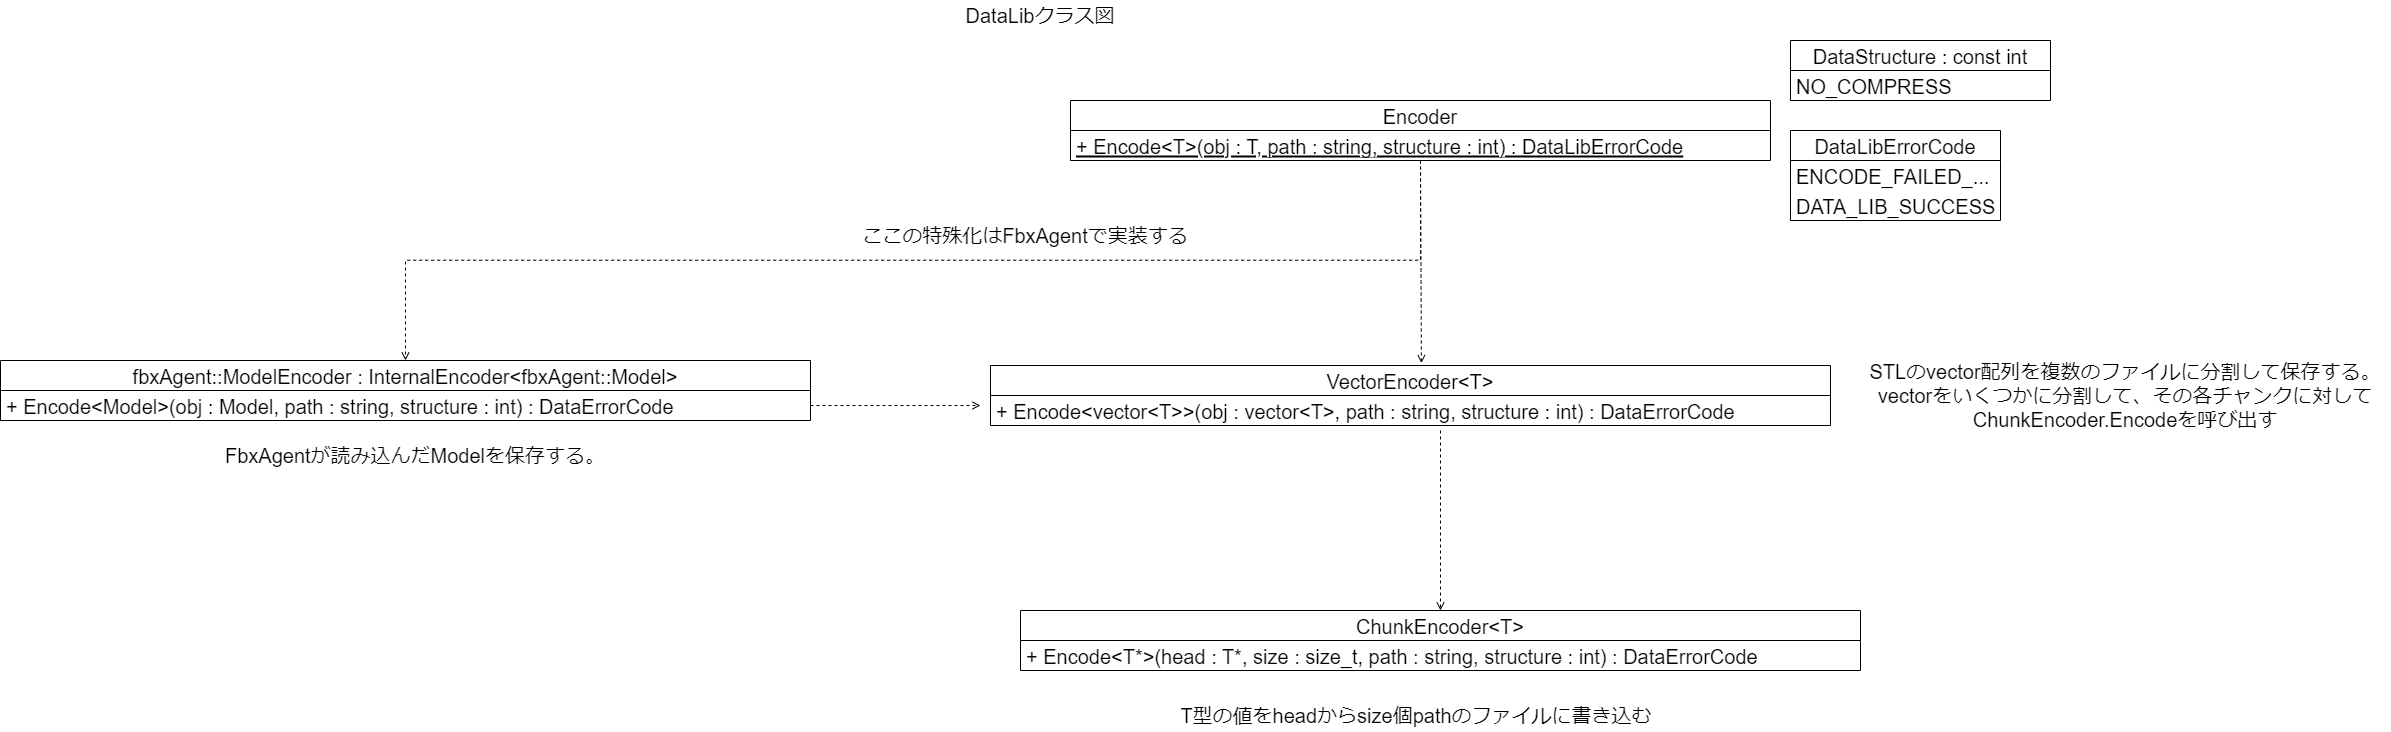

The diagram above was exported from draw.io. Its source (the exported page's mxGraphModel, read from the mxfile embedded in the PNG):
<mxGraphModel dx="3228" dy="1236" grid="1" gridSize="10" guides="1" tooltips="1" connect="1" arrows="1" fold="1" page="1" pageScale="1" pageWidth="827" pageHeight="1169" math="0" shadow="0">
  <root>
    <mxCell id="0" />
    <mxCell id="1" parent="0" />
    <mxCell id="f3dlQZAa_c0XxcamwQ8k-1" value="DataLibクラス図" style="text;html=1;strokeColor=none;fillColor=none;align=center;verticalAlign=middle;whiteSpace=wrap;rounded=0;fontSize=20;" parent="1" vertex="1">
      <mxGeometry x="-120" y="160" width="160" height="30" as="geometry" />
    </mxCell>
    <mxCell id="f3dlQZAa_c0XxcamwQ8k-2" value="Encoder" style="swimlane;fontStyle=0;childLayout=stackLayout;horizontal=1;startSize=30;horizontalStack=0;resizeParent=1;resizeParentMax=0;resizeLast=0;collapsible=1;marginBottom=0;fontSize=20;" parent="1" vertex="1">
      <mxGeometry x="-10" y="260" width="700" height="60" as="geometry" />
    </mxCell>
    <mxCell id="f3dlQZAa_c0XxcamwQ8k-5" value="+ Encode&lt;T&gt;(obj : T, path : string, structure : int) : DataLibErrorCode" style="text;strokeColor=none;fillColor=none;align=left;verticalAlign=middle;spacingLeft=4;spacingRight=4;overflow=hidden;points=[[0,0.5],[1,0.5]];portConstraint=eastwest;rotatable=0;fontSize=20;fontStyle=4" parent="f3dlQZAa_c0XxcamwQ8k-2" vertex="1">
      <mxGeometry y="30" width="700" height="30" as="geometry" />
    </mxCell>
    <mxCell id="f3dlQZAa_c0XxcamwQ8k-6" value="DataStructure : const int" style="swimlane;fontStyle=0;childLayout=stackLayout;horizontal=1;startSize=30;horizontalStack=0;resizeParent=1;resizeParentMax=0;resizeLast=0;collapsible=1;marginBottom=0;fontSize=20;" parent="1" vertex="1">
      <mxGeometry x="710" y="200" width="260" height="60" as="geometry" />
    </mxCell>
    <mxCell id="f3dlQZAa_c0XxcamwQ8k-7" value="NO_COMPRESS" style="text;strokeColor=none;fillColor=none;align=left;verticalAlign=middle;spacingLeft=4;spacingRight=4;overflow=hidden;points=[[0,0.5],[1,0.5]];portConstraint=eastwest;rotatable=0;fontSize=20;" parent="f3dlQZAa_c0XxcamwQ8k-6" vertex="1">
      <mxGeometry y="30" width="260" height="30" as="geometry" />
    </mxCell>
    <mxCell id="f3dlQZAa_c0XxcamwQ8k-10" value="DataLibErrorCode" style="swimlane;fontStyle=0;childLayout=stackLayout;horizontal=1;startSize=30;horizontalStack=0;resizeParent=1;resizeParentMax=0;resizeLast=0;collapsible=1;marginBottom=0;fontSize=20;" parent="1" vertex="1">
      <mxGeometry x="710" y="290" width="210" height="90" as="geometry" />
    </mxCell>
    <mxCell id="f3dlQZAa_c0XxcamwQ8k-11" value="ENCODE_FAILED_..." style="text;strokeColor=none;fillColor=none;align=left;verticalAlign=middle;spacingLeft=4;spacingRight=4;overflow=hidden;points=[[0,0.5],[1,0.5]];portConstraint=eastwest;rotatable=0;fontSize=20;" parent="f3dlQZAa_c0XxcamwQ8k-10" vertex="1">
      <mxGeometry y="30" width="210" height="30" as="geometry" />
    </mxCell>
    <mxCell id="f3dlQZAa_c0XxcamwQ8k-12" value="DATA_LIB_SUCCESS" style="text;strokeColor=none;fillColor=none;align=left;verticalAlign=middle;spacingLeft=4;spacingRight=4;overflow=hidden;points=[[0,0.5],[1,0.5]];portConstraint=eastwest;rotatable=0;fontSize=20;" parent="f3dlQZAa_c0XxcamwQ8k-10" vertex="1">
      <mxGeometry y="60" width="210" height="30" as="geometry" />
    </mxCell>
    <mxCell id="f3dlQZAa_c0XxcamwQ8k-18" value="VectorEncoder&lt;T&gt;" style="swimlane;fontStyle=0;childLayout=stackLayout;horizontal=1;startSize=30;horizontalStack=0;resizeParent=1;resizeParentMax=0;resizeLast=0;collapsible=1;marginBottom=0;fontSize=20;" parent="1" vertex="1">
      <mxGeometry x="-90" y="525" width="840" height="60" as="geometry" />
    </mxCell>
    <mxCell id="f3dlQZAa_c0XxcamwQ8k-19" value="+ Encode&lt;vector&lt;T&gt;&gt;(obj : vector&lt;T&gt;, path : string, structure : int) : DataErrorCode" style="text;strokeColor=none;fillColor=none;align=left;verticalAlign=middle;spacingLeft=4;spacingRight=4;overflow=hidden;points=[[0,0.5],[1,0.5]];portConstraint=eastwest;rotatable=0;fontSize=20;fontStyle=0" parent="f3dlQZAa_c0XxcamwQ8k-18" vertex="1">
      <mxGeometry y="30" width="840" height="30" as="geometry" />
    </mxCell>
    <mxCell id="f3dlQZAa_c0XxcamwQ8k-21" value="ChunkEncoder&lt;T&gt;" style="swimlane;fontStyle=0;childLayout=stackLayout;horizontal=1;startSize=30;horizontalStack=0;resizeParent=1;resizeParentMax=0;resizeLast=0;collapsible=1;marginBottom=0;fontSize=20;" parent="1" vertex="1">
      <mxGeometry x="-60" y="770" width="840" height="60" as="geometry" />
    </mxCell>
    <mxCell id="f3dlQZAa_c0XxcamwQ8k-22" value="+ Encode&lt;T*&gt;(head : T*, size : size_t, path : string, structure : int) : DataErrorCode" style="text;strokeColor=none;fillColor=none;align=left;verticalAlign=middle;spacingLeft=4;spacingRight=4;overflow=hidden;points=[[0,0.5],[1,0.5]];portConstraint=eastwest;rotatable=0;fontSize=20;fontStyle=0" parent="f3dlQZAa_c0XxcamwQ8k-21" vertex="1">
      <mxGeometry y="30" width="840" height="30" as="geometry" />
    </mxCell>
    <mxCell id="f3dlQZAa_c0XxcamwQ8k-24" value="STLのvector配列を複数のファイルに分割して保存する。&lt;br&gt;vectorをいくつかに分割して、その各チャンクに対してChunkEncoder.Encodeを呼び出す" style="text;html=1;strokeColor=none;fillColor=none;align=center;verticalAlign=middle;whiteSpace=wrap;rounded=0;fontSize=20;" parent="1" vertex="1">
      <mxGeometry x="780" y="540" width="530" height="30" as="geometry" />
    </mxCell>
    <mxCell id="f3dlQZAa_c0XxcamwQ8k-26" value="T型の値をheadからsize個pathのファイルに書き込む" style="text;html=1;strokeColor=none;fillColor=none;align=center;verticalAlign=middle;whiteSpace=wrap;rounded=0;fontSize=20;" parent="1" vertex="1">
      <mxGeometry x="71" y="860" width="530" height="30" as="geometry" />
    </mxCell>
    <mxCell id="f3dlQZAa_c0XxcamwQ8k-27" value="fbxAgent::ModelEncoder : InternalEncoder&lt;fbxAgent::Model&gt;" style="swimlane;fontStyle=0;childLayout=stackLayout;horizontal=1;startSize=30;horizontalStack=0;resizeParent=1;resizeParentMax=0;resizeLast=0;collapsible=1;marginBottom=0;fontSize=20;" parent="1" vertex="1">
      <mxGeometry x="-1080" y="520" width="810" height="60" as="geometry" />
    </mxCell>
    <mxCell id="f3dlQZAa_c0XxcamwQ8k-28" value="+ Encode&lt;Model&gt;(obj : Model, path : string, structure : int) : DataErrorCode" style="text;strokeColor=none;fillColor=none;align=left;verticalAlign=middle;spacingLeft=4;spacingRight=4;overflow=hidden;points=[[0,0.5],[1,0.5]];portConstraint=eastwest;rotatable=0;fontSize=20;fontStyle=0" parent="f3dlQZAa_c0XxcamwQ8k-27" vertex="1">
      <mxGeometry y="30" width="810" height="30" as="geometry" />
    </mxCell>
    <mxCell id="f3dlQZAa_c0XxcamwQ8k-30" value="FbxAgentが読み込んだModelを保存する。" style="text;html=1;strokeColor=none;fillColor=none;align=center;verticalAlign=middle;whiteSpace=wrap;rounded=0;fontSize=20;" parent="1" vertex="1">
      <mxGeometry x="-930" y="600" width="530" height="30" as="geometry" />
    </mxCell>
    <mxCell id="g3I8GserMbdXm_yFhf7Y-1" value="" style="endArrow=open;html=1;rounded=0;fontSize=20;entryX=0.5;entryY=0;entryDx=0;entryDy=0;dashed=1;endFill=0;elbow=vertical;" edge="1" parent="1" target="f3dlQZAa_c0XxcamwQ8k-21">
      <mxGeometry width="50" height="50" relative="1" as="geometry">
        <mxPoint x="360" y="590" as="sourcePoint" />
        <mxPoint x="375" y="399.9999999999998" as="targetPoint" />
      </mxGeometry>
    </mxCell>
    <mxCell id="g3I8GserMbdXm_yFhf7Y-2" value="" style="endArrow=open;html=1;rounded=0;elbow=vertical;entryX=0.5;entryY=0;entryDx=0;entryDy=0;edgeStyle=elbowEdgeStyle;dashed=1;endFill=0;" edge="1" parent="1" target="f3dlQZAa_c0XxcamwQ8k-27">
      <mxGeometry width="50" height="50" relative="1" as="geometry">
        <mxPoint x="340" y="320" as="sourcePoint" />
        <mxPoint x="390" y="450" as="targetPoint" />
      </mxGeometry>
    </mxCell>
    <mxCell id="g3I8GserMbdXm_yFhf7Y-4" value="ここの特殊化はFbxAgentで実装する" style="text;html=1;strokeColor=none;fillColor=none;align=center;verticalAlign=middle;whiteSpace=wrap;rounded=0;fontSize=20;" vertex="1" parent="1">
      <mxGeometry x="-230" y="380" width="350" height="30" as="geometry" />
    </mxCell>
    <mxCell id="g3I8GserMbdXm_yFhf7Y-5" value="" style="endArrow=open;html=1;rounded=0;fontSize=20;dashed=1;endFill=0;elbow=vertical;exitX=1;exitY=0.5;exitDx=0;exitDy=0;" edge="1" parent="1" source="f3dlQZAa_c0XxcamwQ8k-28">
      <mxGeometry width="50" height="50" relative="1" as="geometry">
        <mxPoint x="370" y="599.9999999999998" as="sourcePoint" />
        <mxPoint x="-100" y="565" as="targetPoint" />
      </mxGeometry>
    </mxCell>
    <mxCell id="g3I8GserMbdXm_yFhf7Y-6" value="" style="endArrow=open;html=1;rounded=0;fontSize=20;dashed=1;endFill=0;elbow=vertical;entryX=0.513;entryY=-0.04;entryDx=0;entryDy=0;entryPerimeter=0;" edge="1" parent="1" target="f3dlQZAa_c0XxcamwQ8k-18">
      <mxGeometry width="50" height="50" relative="1" as="geometry">
        <mxPoint x="340" y="320" as="sourcePoint" />
        <mxPoint x="-90" y="574.9999999999998" as="targetPoint" />
      </mxGeometry>
    </mxCell>
  </root>
</mxGraphModel>